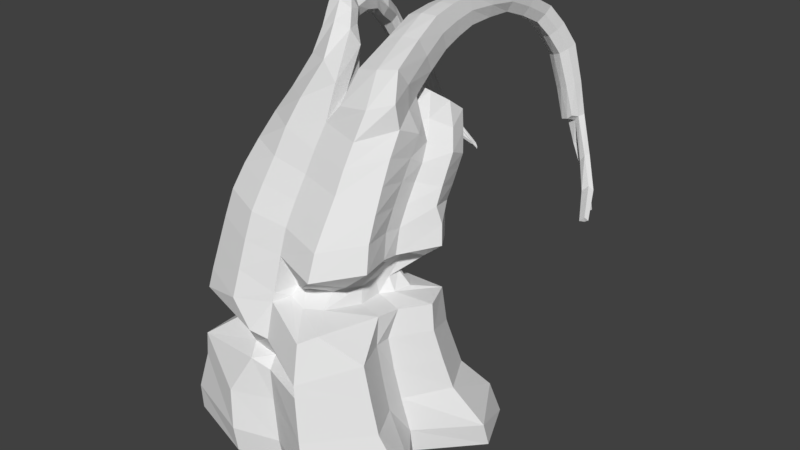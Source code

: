 # Source: tree_master_chopped2.blend  (saved by Blender 2.79.0; exported with 4.5.12 LTS)
import bpy
from mathutils import Matrix  # noqa: F401  (used for matrix-valued properties, if any)

bpy.ops.wm.read_factory_settings(use_empty=True)
scene = bpy.context.scene
scene.name = 'Scene'

# ---- collections
col_collection_1 = bpy.data.collections.new('Collection 1'); scene.collection.children.link(col_collection_1)

# ---- materials (node trees are filled in below, after node groups)
mat_material = bpy.data.materials.new('Material')
mat_material.alpha_threshold = 0.0
mat_material.use_transparent_shadow = False
mat_material.roughness = 0.5
mat_material.line_color = (0.0, 0.0, 0.0, 1.0)

# ---- material node trees

# ---- world
world_world = bpy.data.worlds.new('World'); scene.world = world_world
world_world.color = (0.05088, 0.05088, 0.05088)
world_world.use_sun_shadow = False
world_world.sun_shadow_jitter_overblur = 0.0
world_world.cycles.sampling_method = 'MANUAL'

# ---- meshes
me_cube = bpy.data.meshes.new('Cube')
me_cube.from_pydata([(1.804, 1.967, -0.8013), (2.147, -0.4516, -0.9656), (-1.519, -0.8085, -0.7387), (-1.385, 1.717, -0.8078), (1.256, 1.344, 0.8301), (1.375, -0.5183, 1.075), (-1.344, -0.6562, 1.281), (-1.143, 1.271, 1.029), (1.038, 1.548, 2.344), (1.117, -0.1005, 2.545), (-0.9403, 1.393, 2.305), (-1.249, -0.1791, 2.639), (1.204, 1.691, 3.213), (1.028, 0.601, 3.831), (-0.5867, 1.873, 3.043), (-0.9542, 0.7418, 3.909), (1.453, 0.3755, -0.7572), (0.1804, 1.472, -0.7217), (1.399, 1.527, 0.1121), (0.2353, -0.9048, -0.7923), (1.65, -0.5606, 0.151), (-1.479, 0.7152, -0.7739), (-1.359, -0.7787, 0.2369), (-1.139, 1.621, 0.01971), (1.105, 0.2736, 0.9945), (0.007176, 1.234, 0.9556), (-0.02086, -0.8419, 1.065), (-0.8774, 0.262, 1.028), (1.0, 0.6337, 2.455), (0.0424, 1.464, 2.31), (-0.05374, -0.3776, 2.513), (-0.7703, 0.5527, 2.435), (0.7537, 0.1496, 1.44), (-1.302, -0.4475, 1.912), (0.5914, -0.3942, 1.534), (-0.9581, 0.9382, 1.712), (1.008, 1.174, 3.492), (0.1677, 1.734, 3.11), (0.0009244, 0.3712, 3.751), (-0.6067, 1.181, 3.325), (1.057, 0.235, 3.194), (-1.172, 0.2758, 3.253), (1.152, 1.552, 2.802), (-0.8003, 1.605, 2.696), (0.08152, 1.511, 2.728), (-0.6751, 0.8771, 2.925), (1.012, 0.9259, 3.011), (0.03277, 1.076, 3.555), (0.3185, -0.5098, 1.51), (-0.8174, 0.3863, 1.737), (-0.4202, 1.182, 1.789), (-0.04202, 0.005922, 3.133), (0.08985, 1.431, 0.0645), (-0.9112, 0.332, 0.16), (0.07276, -0.8878, 0.1638), (1.301, 0.3056, 0.08982), (-0.03633, -0.6634, 1.675), (0.2156, 0.3339, -0.7645), (0.9293, 2.033, 3.667), (0.701, 1.626, 3.982), (0.3736, 2.124, 3.581), (0.2288, 1.784, 3.958), (0.7189, 1.31, 4.005), (0.8238, 0.8204, 4.507), (0.1831, 0.801, 4.381), (0.1941, 1.446, 4.083), (-0.3662, 1.266, 4.69), (-0.8281, 1.221, 4.644), (-0.7961, 1.351, 4.198), (-0.3343, 1.396, 4.244), (-0.02151, 2.191, 3.563), (-0.5521, 2.365, 3.551), (-0.5041, 1.865, 3.918), (-0.06411, 1.88, 4.011), (0.7392, 1.894, 4.483), (0.7622, 1.651, 4.987), (0.2285, 1.741, 4.882), (0.291, 2.086, 4.524), (-0.6787, 1.642, 5.013), (-1.047, 1.658, 4.967), (-0.9983, 1.72, 4.604), (-0.63, 1.703, 4.65), (0.7913, 2.386, 4.703), (0.8091, 2.287, 5.129), (0.3839, 2.39, 5.037), (0.4507, 2.569, 4.708), (-0.7948, 2.021, 5.028), (-1.099, 2.138, 4.99), (-1.046, 2.169, 4.668), (-0.7422, 2.053, 4.706), (0.813, 3.144, 4.716), (0.9083, 3.212, 5.012), (0.5814, 3.227, 5.011), (0.5501, 3.247, 4.738), (-0.8239, 2.579, 4.744), (-1.085, 2.599, 4.735), (-1.085, 2.487, 4.498), (-0.8242, 2.466, 4.508), (0.8858, 3.813, 4.427), (0.9856, 3.986, 4.645), (0.6837, 4.011, 4.638), (0.6476, 3.917, 4.403), (-0.9152, 3.075, 4.201), (-1.137, 3.058, 4.201), (-1.127, 2.927, 4.022), (-0.9055, 2.943, 4.022), (1.042, 4.204, 3.901), (1.151, 4.447, 4.014), (0.8573, 4.483, 3.985), (0.8167, 4.296, 3.824), (-0.7752, 3.204, 3.8), (-0.9029, 3.31, 3.763), (-0.9423, 3.213, 3.628), (-0.8146, 3.108, 3.666), (1.223, 4.375, 2.931), (1.316, 4.58, 2.92), (1.095, 4.612, 2.83), (1.039, 4.403, 2.828), (-0.4215, 3.265, 3.262), (-0.4712, 3.369, 3.189), (-0.5035, 3.283, 3.088), (-0.4539, 3.179, 3.161), (0.4386, 3.038, 2.722), (0.4499, 3.058, 2.613), (0.4178, 2.999, 2.702), (0.4107, 2.959, 2.758), (-0.3853, -0.7155, 0.8349), (-0.7466, 0.6395, 0.8244), (1.883, -0.1548, -0.8346), (-0.407, 1.878, -0.8553), (1.278, 1.373, 0.7107), (-0.4069, -1.16, -0.7502), (1.508, -0.5425, 0.6199), (-1.287, 1.141, -0.904), (-1.357, -0.7522, 0.5737), (-1.169, 1.354, 0.6036), (1.143, -0.001644, 1.028), (-0.2752, 1.301, 0.9932), (-0.2633, -0.9271, 1.147), (-1.062, 0.7845, 1.075), (0.9966, 0.3676, 2.491), (-0.4981, 1.554, 2.283), (-0.6413, -0.415, 2.575), (-0.8737, 0.9772, 2.377), (1.175, -0.2114, 2.185), (-1.328, -0.5753, 1.545), (1.063, 1.516, 2.016), (-1.001, 1.001, 1.446), (1.03, 0.989, 3.661), (-0.2464, 1.811, 3.043), (-0.5305, 0.4544, 3.924), (-0.606, 1.542, 3.135), (1.036, 0.4093, 3.513), (-1.221, 0.03473, 2.95), (1.178, 1.62, 3.005), (-0.8722, 1.494, 2.513), (2.151, 1.195, -0.7887), (0.9649, 1.907, -0.7193), (1.676, 1.862, -0.3381), (1.003, -1.259, -0.7822), (2.065, -0.4579, -0.5876), (-1.834, 0.05113, -0.7485), (-1.543, -0.8126, -0.3691), (-1.402, 1.924, -0.4342), (1.481, 0.7703, 1.024), (0.636, 1.328, 0.9954), (0.7433, -1.147, 0.8292), (-1.272, -0.2187, 1.113), (1.332, 1.103, 2.432), (0.6027, 1.394, 2.344), (0.616, -0.5572, 2.434), (-1.154, 0.2174, 2.565), (0.8615, -0.796, 1.443), (-1.276, -0.3192, 2.28), (1.19, 1.315, 1.343), (-0.9846, 1.336, 1.981), (1.278, 1.375, 3.349), (0.7519, 1.762, 3.147), (0.6327, 0.1854, 3.695), (-0.9108, 1.025, 3.636), (1.085, 0.06274, 2.872), (-1.099, 0.5382, 3.581), (1.125, 1.47, 2.59), (-0.6506, 1.728, 2.861), (0.129, 1.625, 2.901), (0.03508, 1.394, 2.533), (0.6819, 1.582, 2.772), (-0.3772, 1.6, 2.685), (-0.6635, 1.013, 3.097), (-0.7271, 0.71, 2.696), (-0.7436, 1.229, 2.809), (-1.059, 0.6118, 3.122), (1.037, 1.044, 3.244), (1.006, 0.7752, 2.743), (1.009, 0.6798, 3.102), (1.262, 1.179, 2.92), (0.04283, 0.5637, 3.678), (0.1023, 1.472, 3.333), (0.4549, 1.079, 3.52), (-0.2919, 1.124, 3.458), (0.04032, 1.411, 1.946), (-0.08922, 1.301, 1.364), (-0.4266, 1.053, 1.583), (0.04423, -0.4314, 1.564), (-0.7879, 0.4572, 2.088), (-0.8479, 0.3163, 1.388), (-0.9439, 0.8576, 1.702), (-1.21, -0.01581, 1.849), (1.013, 0.5393, 2.1), (1.135, 0.4391, 1.375), (0.01072, -0.2733, 1.644), (0.02908, -0.3526, 1.915), (-0.02484, 0.1642, 3.419), (-0.0513, -0.1876, 2.829), (-0.6394, 0.04216, 3.209), (0.6222, -0.1605, 3.079), (-0.5542, 1.731, -0.004721), (0.7701, 1.569, 0.1082), (0.04462, 1.322, 0.5025), (0.1345, 1.542, -0.3516), (-1.065, 0.8786, 0.1284), (-1.306, -0.2461, 0.2033), (-1.163, 0.594, -0.4664), (-0.8929, 0.2939, 0.593), (-0.5203, -1.12, 0.1803), (0.8954, -1.254, 0.06325), (0.1906, -0.9431, -0.4306), (0.02324, -0.8695, 0.6162), (1.373, -0.01951, 0.1131), (1.724, 0.9041, 0.1388), (1.43, 0.3443, -0.4062), (1.195, 0.2813, 0.5427), (-0.04661, -0.5067, 2.158), (-0.03422, -0.7008, 1.559), (-0.6247, -0.719, 1.847), (-0.3633, 0.9985, 1.631), (-0.4034, 0.3574, -0.6714), (0.864, 0.3312, -0.7463), (0.2, 0.9471, -0.7774), (0.2258, -0.3419, -0.7194), (0.8738, 1.819, 3.831), (0.6594, 2.105, 3.599), (0.2646, 1.967, 3.766), (0.4416, 1.682, 3.994), (0.3062, 1.908, 3.34), (1.089, 1.842, 3.441), (0.1563, 1.43, 3.708), (0.8859, 1.371, 3.718), (0.8272, 1.015, 4.258), (0.5386, 0.7487, 4.464), (0.1242, 1.104, 4.23), (0.4324, 1.41, 4.01), (1.002, 0.5528, 4.175), (0.202, 0.4191, 3.998), (0.1202, 1.14, 3.785), (0.8621, 1.243, 3.749), (-0.6038, 1.216, 4.76), (-0.9078, 1.276, 4.411), (-0.2546, 1.34, 4.477), (-0.5586, 1.4, 4.128), (-0.8424, 1.031, 4.319), (-0.6452, 1.321, 3.718), (-0.1035, 1.132, 3.901), (-0.05528, 0.6231, 4.188), (-0.2866, 2.304, 3.527), (-0.5714, 2.138, 3.73), (-0.01475, 2.043, 3.789), (-0.2769, 1.836, 3.996), (-0.0322, 1.489, 3.733), (-0.5493, 1.483, 3.569), (0.03686, 1.936, 3.324), (-0.5665, 2.132, 3.3), (0.7865, 1.761, 4.738), (0.4874, 1.687, 4.965), (0.225, 1.923, 4.701), (0.5167, 2.011, 4.472), (-0.8729, 1.637, 5.065), (-1.099, 1.692, 4.776), (-0.5781, 1.669, 4.841), (-0.804, 1.724, 4.552), (0.2455, 1.771, 4.319), (0.7182, 1.616, 4.256), (-0.9526, 1.527, 4.528), (-0.5577, 1.541, 4.497), (0.7524, 1.306, 4.761), (-0.5247, 1.472, 4.886), (-0.9196, 1.458, 4.917), (0.2072, 1.338, 4.663), (0.8274, 2.326, 4.919), (0.5941, 2.328, 5.11), (0.3901, 2.49, 4.869), (0.6233, 2.488, 4.678), (-0.9576, 2.073, 5.075), (-1.135, 2.178, 4.821), (-0.7056, 2.012, 4.875), (-0.8832, 2.118, 4.62), (-1.096, 1.91, 5.002), (-1.094, 1.968, 4.659), (-0.7644, 1.858, 4.642), (-0.7662, 1.8, 4.985), (0.7663, 2.133, 4.607), (0.7826, 1.961, 5.078), (0.2955, 2.073, 4.974), (0.3713, 2.326, 4.628), (0.8814, 3.175, 4.863), (0.7499, 3.222, 5.032), (0.5451, 3.241, 4.876), (0.6765, 3.193, 4.707), (-0.9543, 2.612, 4.788), (-1.139, 2.547, 4.614), (-0.77, 2.518, 4.628), (-0.9547, 2.453, 4.454), (0.4855, 2.802, 5.04), (0.503, 2.901, 4.739), (0.8015, 2.758, 4.725), (-0.8346, 2.258, 4.95), (-1.112, 2.335, 4.884), (-1.038, 2.354, 4.598), (-0.761, 2.276, 4.664), (0.8577, 2.744, 5.086), (0.9549, 3.895, 4.537), (0.8394, 4.008, 4.658), (0.6464, 3.969, 4.52), (0.7619, 3.855, 4.399), (-1.028, 3.094, 4.238), (-1.178, 2.989, 4.111), (-0.8644, 3.012, 4.111), (-1.014, 2.908, 3.985), (-1.131, 2.691, 4.322), (-0.8987, 2.735, 4.336), (0.8446, 3.491, 4.588), (0.9449, 3.615, 4.843), (0.6341, 3.631, 4.844), (0.5965, 3.591, 4.589), (-0.9392, 2.893, 4.508), (-1.171, 2.849, 4.493), (1.115, 4.321, 3.962), (1.009, 4.481, 4.01), (0.8182, 4.395, 3.901), (0.924, 4.234, 3.853), (-0.8309, 3.277, 3.809), (-0.9491, 3.283, 3.688), (-0.7684, 3.135, 3.741), (-0.8866, 3.141, 3.619), (-1.025, 3.168, 4.016), (-1.1, 3.053, 3.881), (-0.9231, 2.986, 3.84), (-0.8481, 3.102, 3.975), (0.9599, 4.024, 4.189), (1.064, 4.237, 4.357), (0.765, 4.269, 4.34), (0.7268, 4.125, 4.138), (1.278, 4.48, 2.903), (1.202, 4.6, 2.879), (1.069, 4.529, 2.797), (1.149, 4.377, 2.864), (-0.4396, 3.335, 3.246), (-0.4976, 3.347, 3.124), (-0.4274, 3.2, 3.227), (-0.4854, 3.213, 3.104), (0.9417, 4.366, 3.296), (1.14, 4.301, 3.391), (-0.5863, 3.315, 3.51), (-0.6928, 3.414, 3.447), (-0.7375, 3.301, 3.346), (-0.631, 3.202, 3.408), (1.245, 4.532, 3.435), (0.9812, 4.561, 3.391), (0.4574, 3.055, 2.657), (0.4458, 3.047, 2.635), (0.417, 2.993, 2.74), (0.4061, 2.961, 2.723), (-0.01802, 3.158, 2.96), (-0.1248, 3.198, 2.835), (-0.06257, 3.091, 2.75), (0.006751, 3.028, 2.858), (-0.3809, 1.048, 0.7153), (-0.8986, -0.1246, 0.8452), (-0.6081, 0.248, 0.789), (-0.8073, 1.008, 0.7932), (-0.9525, -0.4833, 0.8813), (-0.02327, 3.035, 2.802), (-0.01584, 3.09, 2.945), (-0.1125, 3.143, 2.78), (-0.06823, 3.179, 2.916), (1.216, 4.499, 2.822), (0.945, 4.467, 3.338), (1.118, 4.562, 3.418), (1.209, 4.413, 3.418), (-0.6935, 3.228, 3.356), (-0.5866, 3.238, 3.472), (-0.7373, 3.378, 3.384), (-0.6303, 3.388, 3.5), (-0.9209, 3.159, 4.024), (0.8383, 4.062, 4.15), (0.7269, 4.202, 4.236), (0.9198, 4.266, 4.362), (1.031, 4.126, 4.275), (-1.027, 2.995, 3.832), (1.036, 4.318, 3.338), (-0.8709, 2.823, 4.425), (-1.199, 2.761, 4.405), (-1.064, 2.903, 4.536), (0.7156, 3.535, 4.57), (0.5953, 3.615, 4.717), (-1.099, 3.124, 3.957), (-0.8491, 3.03, 3.899), (0.6729, 2.769, 5.087), (0.8535, 2.744, 4.907), (-0.8845, 2.319, 4.572), (-0.7404, 2.251, 4.821), (-1.133, 2.361, 4.727), (-0.9885, 2.293, 4.976), (-1.006, 2.68, 4.293), (0.9147, 3.549, 4.715), (0.7944, 3.629, 4.862), (-0.9313, 1.843, 5.065), (0.5709, 2.244, 4.589), (0.3019, 2.211, 4.798), (0.5369, 2.002, 5.055), (0.806, 2.036, 4.846), (-0.9288, 1.925, 4.58), (0.4703, 2.859, 4.888), (0.6509, 2.833, 4.709), (-0.4594, 1.51, 4.685), (0.1941, 1.554, 4.491), (-1.018, 1.489, 4.729), (0.468, 1.317, 4.74), (-0.7153, 1.451, 4.982), (0.7736, 1.451, 4.51), (-1.163, 1.961, 4.834), (-0.6971, 1.806, 4.81), (-0.2651, 2.062, 3.286), (-0.5897, 1.837, 3.426), (0.03393, 1.724, 3.532), (0.4777, 1.728, 4.256), (-0.4506, 0.8301, 4.361), (-0.02861, 0.8152, 4.06), (-0.3592, 1.228, 3.775), (0.8754, 0.9675, 3.955), (0.09895, 0.725, 3.899), (0.4548, 1.191, 3.735), (-0.762, 1.548, 4.432), (0.4642, 1.326, 3.728), (1.128, 1.563, 3.594), (0.1869, 1.685, 3.518), (0.8646, -0.3783, -0.7498), (0.9947, 1.082, -0.7324), (-0.4507, 0.9976, -0.7262), (0.6787, -0.9914, 1.349), (-0.6156, -0.8649, 1.481), (-0.635, -0.5715, 2.215), (1.598, 0.8289, 0.5852), (2.117, 1.109, -0.4327), (1.849, -0.169, -0.461), (0.7738, -1.172, 0.6675), (1.014, -1.317, -0.4037), (-0.4402, -1.195, -0.3759), (-1.288, -0.2392, 0.6607), (-1.544, -0.03956, -0.4115), (-1.1, 0.9642, -0.4352), (0.8408, 1.837, -0.2405), (0.6921, 1.438, 0.5446), (-0.2332, 1.338, 0.612), (0.6168, -0.3594, 2.76), (-0.6434, -0.1904, 2.894), (-0.6106, 0.2463, 3.57), (1.419, 0.8089, 1.389), (1.097, 0.09127, 1.406), (1.031, 0.2882, 2.137), (-1.243, -0.1235, 1.487), (-0.9807, 0.8008, 1.356), (-0.9078, 0.9149, 2.046), (-0.5576, 1.345, 1.403), (0.6162, 1.328, 1.329), (0.6027, 1.362, 2.017), (-0.296, 1.414, 3.669), (0.7151, 1.922, 3.371), (0.6884, 0.3614, 4.075), (1.259, 1.071, 2.682), (0.9996, 0.5144, 2.801), (1.022, 0.8298, 3.382), (-1.114, 0.4025, 2.851), (-0.8104, 1.097, 2.607), (-0.6374, 1.401, 2.958), (-0.4376, 1.489, 2.501), (0.6402, 1.483, 2.57), (0.7151, 1.67, 2.958), (-0.2976, 1.672, 2.864), (-1.009, 0.8446, 3.375), (1.272, 1.271, 3.133), (-0.8601, 1.247, 4.026), (-0.5259, 1.495, 1.922), (-1.179, 0.09132, 2.211), (1.372, 1.055, 2.147), (0.6221, 0.002973, 3.384), (-0.6568, 2.344, -0.5849), (-1.085, 0.8367, 0.6425), (-0.2442, -0.9466, 0.7297), (1.252, -0.01732, 0.5743), (0.6304, -0.707, 2.075), (-0.445, -0.4905, -0.6851), (1.515, 4.337, 2.382), (1.547, 4.428, 2.381), (1.457, 4.432, 2.324), (1.445, 4.335, 2.271), (1.762, 4.093, 2.036), (1.833, 4.124, 1.979), (1.745, 4.137, 1.92), (1.673, 4.057, 1.946), (2.017, 3.596, 1.788), (2.07, 3.62, 1.745), (2.004, 3.629, 1.702), (1.951, 3.57, 1.721), (1.324, 4.621, 2.467), (1.22, 4.592, 2.42), (1.212, 4.496, 2.458), (1.328, 4.498, 2.489), (1.539, 4.472, 2.076), (1.467, 4.452, 2.043), (1.462, 4.385, 2.069), (1.542, 4.387, 2.091), (1.733, 4.309, 1.554), (1.686, 4.296, 1.533), (1.683, 4.253, 1.55), (1.735, 4.254, 1.564), (-0.2798, 2.088, 3.761), (0.5524, 1.897, 3.797), (-0.7426, 3.133, -1.485), (-1.152, 3.13, -1.462), (-1.16, 3.094, -1.236), (-0.7569, 3.177, -1.247), (0.7257, 0.5292, 1.418), (0.86, 0.7009, 1.422), (0.913, 0.9629, 1.428), (0.6678, 1.052, 1.43), (-0.01258, 1.027, 1.412), (0.3687, -0.5556, 1.863), (0.8385, -0.2499, 1.897), (0.7345, 0.2569, 1.985), (0.8019, 0.6022, 1.902), (0.8145, 0.945, 1.914), (0.9531, 1.21, 1.797), (0.5271, 1.155, 1.762), (0.1755, 1.188, 1.761), (-0.02147, 0.9594, 1.614), (0.6409, 1.023, 1.638), (0.7305, 0.9267, 1.624), (0.7416, 0.7218, 1.609), (0.6871, 0.5065, 1.661), (0.6925, 0.234, 1.658), (0.5264, -0.1474, 1.68), (0.176, -0.2924, 1.656), (-0.0484, 1.037, 0.7035), (0.6462, 1.017, 0.71), (1.082, 0.8895, 0.7217), (-0.0009519, -0.7323, 0.7751), (0.5829, -0.979, 0.6997)], [], [(501, 131, 2, 161), (500, 144, 9, 170), (499, 136, 5, 132), (497, 223, 378, 127), (458, 134, 380, 377), (163, 496, 531, 530), (495, 152, 13, 178), (494, 146, 8, 168), (493, 173, 11, 171), (492, 175, 10, 141), (491, 260, 67, 257), (490, 154, 12, 176), (489, 181, 15, 179), (488, 183, 14, 149), (487, 184, 37, 177), (486, 185, 44, 186), (485, 155, 43, 187), (484, 188, 39, 151), (483, 189, 45, 190), (482, 153, 41, 191), (481, 192, 36, 148), (480, 193, 46, 194), (479, 182, 42, 195), (478, 252, 63, 249), (477, 244, 60, 241), (476, 268, 73, 267), (475, 200, 29, 169), (472, 204, 31, 143), (471, 205, 49, 206), (470, 145, 33, 207), (469, 208, 28, 140), (466, 212, 38, 150), (465, 213, 51, 214), (464, 180, 40, 215), (463, 216, 23, 135), (462, 217, 52, 218), (461, 157, 17, 219), (460, 220, 23, 163), (459, 221, 53, 222), (223, 458, 377, 378), (457, 224, 22, 162), (456, 225, 54, 226), (454, 228, 20, 160), (453, 229, 55, 230), (452, 164, 24, 231), (451, 232, 30, 142), (450, 233, 56, 234), (448, 236, 21, 133), (447, 237, 57, 238), (446, 159, 19, 239), (445, 246, 61, 242), (444, 245, 58, 240), (443, 247, 59, 243), (442, 282, 80, 279), (441, 254, 65, 251), (440, 253, 64, 250), (439, 255, 62, 248), (438, 261, 68, 259), (437, 262, 69, 258), (436, 263, 66, 256), (435, 280, 77, 275), (434, 270, 70, 266), (433, 269, 72, 265), (432, 271, 71, 264), (431, 298, 89, 294), (430, 296, 87, 293), (429, 281, 74, 272), (428, 285, 78, 276), (427, 284, 75, 273), (426, 286, 79, 277), (425, 287, 76, 274), (424, 283, 81, 278), (423, 313, 93, 307), (422, 312, 92, 306), (421, 297, 88, 295), (420, 300, 82, 288), (419, 301, 83, 289), (418, 302, 84, 290), (417, 303, 85, 291), (416, 299, 86, 292), (415, 331, 99, 321), (414, 330, 98, 320), (413, 328, 104, 327), (412, 315, 94, 308), (411, 316, 95, 309), (410, 318, 97, 310), (409, 317, 96, 311), (408, 314, 90, 304), (407, 319, 91, 305), (406, 346, 113, 342), (405, 344, 111, 341), (404, 332, 100, 322), (403, 333, 101, 323), (402, 334, 102, 324), (401, 335, 103, 325), (400, 329, 105, 326), (399, 360, 117, 355), (398, 345, 112, 343), (397, 348, 106, 336), (396, 349, 107, 337), (395, 350, 108, 338), (394, 351, 109, 339), (393, 347, 110, 340), (392, 362, 118, 356), (391, 363, 119, 357), (390, 365, 121, 358), (389, 364, 120, 359), (388, 361, 114, 352), (387, 366, 115, 353), (386, 367, 116, 354), (384, 372, 122, 368), (383, 373, 123, 369), (382, 375, 125, 370), (381, 374, 124, 371), (27, 139, 127, 378), (6, 167, 377, 380), (139, 7, 379, 127), (463, 135, 379, 376), (138, 6, 380, 126), (167, 27, 378, 377), (7, 137, 376, 379), (134, 498, 126, 380), (368, 122, 124, 369), (375, 381, 371, 125), (121, 359, 381, 375), (359, 120, 374, 381), (372, 382, 370, 122), (118, 358, 382, 372), (358, 121, 375, 382), (374, 383, 369, 124), (120, 357, 383, 374), (357, 119, 373, 383), (373, 384, 368, 123), (119, 356, 384, 373), (356, 118, 372, 384), (354, 385, 355, 117), (385, 354, 516, 517), (352, 385, 505, 502), (360, 386, 354, 117), (109, 338, 386, 360), (338, 108, 367, 386), (367, 387, 353, 116), (108, 337, 387, 367), (337, 107, 366, 387), (366, 388, 352, 115), (107, 336, 388, 366), (336, 106, 361, 388), (365, 389, 359, 121), (113, 343, 389, 365), (343, 112, 364, 389), (362, 390, 358, 118), (110, 342, 390, 362), (342, 113, 365, 390), (364, 391, 357, 120), (112, 341, 391, 364), (341, 111, 363, 391), (363, 392, 356, 119), (111, 340, 392, 363), (340, 110, 362, 392), (344, 393, 340, 111), (103, 324, 393, 344), (324, 102, 347, 393), (348, 394, 339, 106), (98, 323, 394, 348), (323, 101, 351, 394), (351, 395, 338, 109), (101, 322, 395, 351), (322, 100, 350, 395), (350, 396, 337, 108), (100, 321, 396, 350), (321, 99, 349, 396), (349, 397, 336, 107), (99, 320, 397, 349), (320, 98, 348, 397), (346, 398, 343, 113), (105, 327, 398, 346), (327, 104, 345, 398), (361, 399, 355, 114), (106, 339, 399, 361), (339, 109, 360, 399), (334, 400, 326, 102), (94, 310, 400, 334), (310, 97, 329, 400), (328, 401, 325, 104), (96, 309, 401, 328), (309, 95, 335, 401), (335, 402, 324, 103), (95, 308, 402, 335), (308, 94, 334, 402), (330, 403, 323, 98), (90, 307, 403, 330), (307, 93, 333, 403), (333, 404, 322, 101), (93, 306, 404, 333), (306, 92, 332, 404), (345, 405, 341, 112), (104, 325, 405, 345), (325, 103, 344, 405), (347, 406, 342, 110), (102, 326, 406, 347), (326, 105, 346, 406), (312, 407, 305, 92), (84, 289, 407, 312), (289, 83, 319, 407), (319, 408, 304, 91), (83, 288, 408, 319), (288, 82, 314, 408), (318, 409, 311, 97), (89, 295, 409, 318), (295, 88, 317, 409), (315, 410, 310, 94), (86, 294, 410, 315), (294, 89, 318, 410), (317, 411, 309, 96), (88, 293, 411, 317), (293, 87, 316, 411), (316, 412, 308, 95), (87, 292, 412, 316), (292, 86, 315, 412), (329, 413, 327, 105), (97, 311, 413, 329), (311, 96, 328, 413), (331, 414, 320, 99), (91, 304, 414, 331), (304, 90, 330, 414), (332, 415, 321, 100), (92, 305, 415, 332), (305, 91, 331, 415), (296, 416, 292, 87), (79, 276, 416, 296), (276, 78, 299, 416), (300, 417, 291, 82), (74, 275, 417, 300), (275, 77, 303, 417), (303, 418, 290, 85), (77, 274, 418, 303), (274, 76, 302, 418), (302, 419, 289, 84), (76, 273, 419, 302), (273, 75, 301, 419), (301, 420, 288, 83), (75, 272, 420, 301), (272, 74, 300, 420), (298, 421, 295, 89), (81, 279, 421, 298), (279, 80, 297, 421), (313, 422, 306, 93), (85, 290, 422, 313), (290, 84, 312, 422), (314, 423, 307, 90), (82, 291, 423, 314), (291, 85, 313, 423), (285, 424, 278, 78), (66, 258, 424, 285), (258, 69, 283, 424), (280, 425, 274, 77), (65, 250, 425, 280), (250, 64, 287, 425), (282, 426, 277, 80), (68, 257, 426, 282), (257, 67, 286, 426), (287, 427, 273, 76), (64, 249, 427, 287), (249, 63, 284, 427), (286, 428, 276, 79), (67, 256, 428, 286), (256, 66, 285, 428), (284, 429, 272, 75), (63, 248, 429, 284), (248, 62, 281, 429), (297, 430, 293, 88), (80, 277, 430, 297), (277, 79, 296, 430), (299, 431, 294, 86), (78, 278, 431, 299), (278, 81, 298, 431), (270, 432, 264, 70), (37, 149, 432, 270), (149, 14, 271, 432), (271, 433, 265, 71), (14, 151, 433, 271), (151, 39, 269, 433), (268, 434, 266, 73), (47, 197, 434, 268), (197, 37, 270, 434), (281, 435, 275, 74), (62, 251, 435, 281), (251, 65, 280, 435), (260, 436, 256, 67), (15, 150, 436, 260), (150, 38, 263, 436), (263, 437, 258, 66), (38, 196, 437, 263), (196, 47, 262, 437), (262, 438, 259, 69), (47, 199, 438, 262), (199, 39, 261, 438), (252, 439, 248, 63), (13, 148, 439, 252), (148, 36, 255, 439), (254, 440, 250, 65), (47, 196, 440, 254), (196, 38, 253, 440), (255, 441, 251, 62), (36, 198, 441, 255), (198, 47, 254, 441), (283, 442, 279, 81), (69, 259, 442, 283), (259, 68, 282, 442), (246, 443, 243, 61), (47, 198, 443, 246), (198, 36, 247, 443), (247, 444, 240, 59), (36, 176, 444, 247), (176, 12, 245, 444), (244, 445, 242, 60), (37, 197, 445, 244), (197, 47, 246, 445), (237, 446, 239, 57), (16, 128, 446, 237), (128, 1, 159, 446), (157, 447, 238, 17), (0, 156, 447, 157), (156, 16, 237, 447), (129, 448, 133, 3), (17, 238, 448, 129), (238, 57, 236, 448), (26, 166, 449, 233), (166, 5, 172, 449), (145, 450, 234, 33), (6, 138, 450, 145), (138, 26, 233, 450), (173, 451, 142, 11), (33, 234, 451, 173), (234, 56, 232, 451), (229, 452, 231, 55), (18, 130, 452, 229), (130, 4, 164, 452), (156, 453, 230, 16), (0, 158, 453, 156), (158, 18, 229, 453), (128, 454, 160, 1), (16, 230, 454, 128), (230, 55, 228, 454), (225, 455, 227, 54), (20, 132, 455, 225), (132, 5, 166, 455), (159, 456, 226, 19), (1, 160, 456, 159), (160, 20, 225, 456), (131, 457, 162, 2), (19, 226, 457, 131), (226, 54, 224, 457), (221, 458, 223, 53), (22, 134, 458, 221), (135, 497, 127, 379), (161, 459, 222, 21), (2, 162, 459, 161), (162, 22, 221, 459), (133, 460, 163, 3), (21, 222, 460, 133), (222, 53, 220, 460), (217, 461, 219, 52), (18, 158, 461, 217), (158, 0, 157, 461), (130, 18, 217, 462), (218, 52, 216, 463), (213, 464, 215, 51), (30, 170, 464, 213), (170, 9, 180, 464), (153, 465, 214, 41), (11, 142, 465, 153), (142, 30, 213, 465), (181, 466, 150, 15), (41, 214, 466, 181), (214, 51, 212, 466), (24, 164, 467, 209), (164, 4, 174, 467), (5, 136, 468, 172), (136, 24, 209, 468), (144, 469, 140, 9), (205, 470, 207, 49), (27, 167, 470, 205), (167, 6, 145, 470), (147, 471, 206, 35), (7, 139, 471, 147), (139, 27, 205, 471), (175, 472, 143, 10), (35, 206, 472, 175), (206, 49, 204, 472), (25, 137, 473, 201), (137, 7, 147, 473), (4, 165, 474, 174), (165, 25, 201, 474), (146, 475, 169, 8), (269, 476, 267, 72), (39, 199, 476, 269), (199, 47, 268, 476), (245, 477, 241, 58), (12, 177, 477, 245), (177, 37, 244, 477), (253, 478, 249, 64), (38, 178, 478, 253), (178, 13, 252, 478), (193, 479, 195, 46), (28, 168, 479, 193), (168, 8, 182, 479), (180, 480, 194, 40), (9, 140, 480, 180), (140, 28, 193, 480), (152, 481, 148, 13), (40, 194, 481, 152), (194, 46, 192, 481), (189, 482, 191, 45), (31, 171, 482, 189), (171, 11, 153, 482), (155, 483, 190, 43), (10, 143, 483, 155), (143, 31, 189, 483), (183, 484, 151, 14), (43, 190, 484, 183), (190, 45, 188, 484), (185, 485, 187, 44), (29, 141, 485, 185), (141, 10, 155, 485), (182, 486, 186, 42), (8, 169, 486, 182), (169, 29, 185, 486), (154, 487, 177, 12), (42, 186, 487, 154), (186, 44, 184, 487), (184, 488, 149, 37), (44, 187, 488, 184), (187, 43, 183, 488), (188, 489, 179, 39), (45, 191, 489, 188), (191, 41, 181, 489), (192, 490, 176, 36), (46, 195, 490, 192), (195, 42, 154, 490), (261, 491, 257, 68), (39, 179, 491, 261), (179, 15, 260, 491), (200, 492, 141, 29), (204, 493, 171, 31), (49, 207, 493, 204), (207, 33, 173, 493), (208, 494, 168, 28), (35, 175, 50, 235), (147, 35, 235, 202), (212, 495, 178, 38), (51, 215, 495, 212), (215, 40, 152, 495), (216, 496, 163, 23), (52, 219, 496, 216), (219, 17, 129, 496), (220, 497, 135, 23), (53, 223, 497, 220), (224, 498, 134, 22), (54, 227, 498, 224), (228, 499, 132, 20), (55, 231, 499, 228), (231, 24, 136, 499), (232, 500, 170, 30), (56, 233, 203, 210), (232, 56, 210, 211), (236, 501, 161, 21), (57, 239, 501, 236), (239, 19, 131, 501), (503, 502, 506, 507), (385, 353, 504, 505), (115, 352, 502, 503), (353, 115, 503, 504), (506, 509, 513, 510), (502, 505, 509, 506), (504, 503, 507, 508), (505, 504, 508, 509), (512, 511, 510, 513), (508, 507, 511, 512), (509, 508, 512, 513), (507, 506, 510, 511), (517, 516, 520, 521), (116, 353, 514, 515), (354, 116, 515, 516), (353, 385, 517, 514), (520, 519, 523, 524), (516, 515, 519, 520), (514, 517, 521, 518), (515, 514, 518, 519), (523, 522, 525, 524), (518, 521, 525, 522), (519, 518, 522, 523), (521, 520, 524, 525), (355, 385, 352, 114), (267, 526, 265, 72), (526, 264, 71, 265), (266, 526, 267, 73), (264, 526, 266, 70), (241, 527, 240, 58), (243, 527, 242, 61), (242, 527, 241, 60), (59, 240, 527, 243), (531, 528, 529, 530), (129, 3, 529, 528), (3, 163, 530, 529), (496, 129, 528, 531), (369, 123, 368), (124, 370, 125, 371), (124, 122, 370), (50, 175, 492), (147, 202, 473), (536, 201, 473, 202), (535, 474, 201, 536), (534, 174, 474, 535), (533, 467, 174, 534), (532, 209, 467, 533), (32, 468, 209, 532), (34, 172, 468, 32), (48, 449, 172, 34), (203, 233, 449, 48), (50, 492, 200, 544), (544, 200, 475, 543), (543, 475, 146, 542), (542, 146, 494, 541), (541, 494, 208, 540), (540, 208, 469, 539), (539, 469, 144, 538), (538, 144, 500, 537), (537, 500, 232, 211), (536, 202, 235, 545), (535, 536, 545, 546), (534, 535, 546, 547), (533, 534, 547, 548), (532, 533, 548, 549), (32, 532, 549, 550), (34, 32, 550, 551), (48, 34, 551, 552), (203, 48, 552, 210), (545, 235, 50, 544), (546, 545, 544, 543), (547, 546, 543, 542), (548, 547, 542, 541), (549, 548, 541, 540), (550, 549, 540, 539), (551, 550, 539, 538), (552, 551, 538, 537), (210, 552, 537, 211), (376, 553, 218, 463), (462, 218, 553, 554), (130, 462, 554, 555), (130, 555, 4), (165, 4, 555, 554), (25, 165, 554, 553), (137, 25, 553, 376), (455, 166, 557), (556, 557, 166, 26), (126, 556, 26, 138), (227, 455, 557, 556), (498, 227, 556, 126)])
me_cube.materials.append(mat_material)
me_cube.use_remesh_preserve_volume = False
me_cube.use_remesh_preserve_attributes = False
me_cube.use_mirror_vertex_groups = False
me_cube.update()

# ---- objects
ob_cube = bpy.data.objects.new('Cube', me_cube)

# ---- transforms, parenting, visibility, modifiers, constraints
ob_cube.location = (-0.1471, 0.00101, 0.7936)
ob_cube.scale = (1.181, 1.181, 1.181)
ob_cube.lock_rotations_4d = False
ob_cube.empty_display_type = 'ARROWS'
ob_cube.lineart.crease_threshold = 0.0

# ---- collection membership
col_collection_1.objects.link(ob_cube)

# ---- scene / render settings (as saved in the file)
scene.frame_start = 1; scene.frame_end = 250; scene.frame_set(1)
scene.render.engine = 'BLENDER_EEVEE_NEXT'
scene.render.resolution_percentage = 50
scene.render.dither_intensity = 0.0
scene.cycles.use_denoising = False
scene.cycles.samples = 128
scene.cycles.sampling_pattern = 'TABULATED_SOBOL'
scene.cycles.use_adaptive_sampling = False
scene.cycles.use_light_tree = False
scene.cycles.blur_glossy = 0.0
scene.cycles.sample_clamp_indirect = 0.0
scene.view_settings.view_transform = 'Standard'
bpy.context.view_layer.update()

# ---- added for rendering (the .blend has no active camera and no usable light): camera, sun
cam_auto = bpy.data.cameras.new('AutoCamera')
cam_auto.lens = 50.0
cam_auto.sensor_width = 36.0
cam_auto.clip_end = 1000.0
ob_auto_camera = bpy.data.objects.new('AutoCamera', cam_auto)
scene.collection.objects.link(ob_auto_camera)
ob_auto_camera.location = (10.6818, -10.8184, 11.4582)
ob_auto_camera.rotation_euler = (1.09748, -7.21219e-08, 0.694738)
scene.camera = ob_auto_camera
light_auto_sun = bpy.data.lights.new('AutoSun', 'SUN')
light_auto_sun.energy = 3.0
light_auto_sun.angle = 0.0523599
ob_auto_sun = bpy.data.objects.new('AutoSun', light_auto_sun)
scene.collection.objects.link(ob_auto_sun)
ob_auto_sun.rotation_euler = (0.872665, 0.174533, 0.523599)
bpy.context.view_layer.update()
